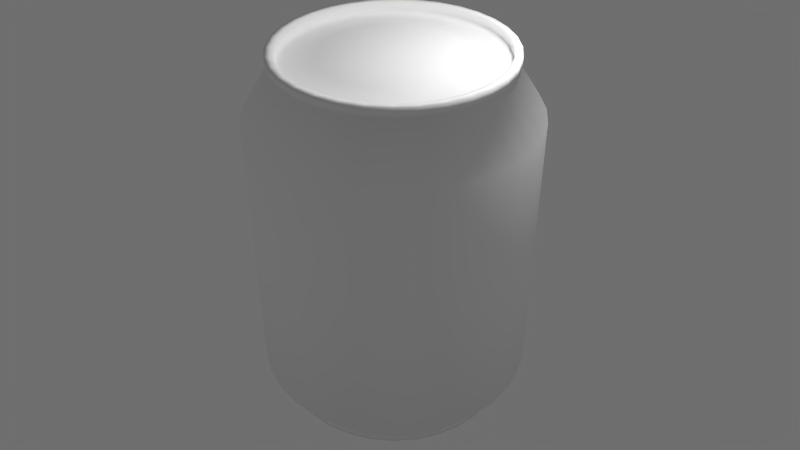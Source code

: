 # Source: coca-cola.blend  (saved by Blender 2.70.0; exported with 4.5.12 LTS)
import bpy
from mathutils import Matrix  # noqa: F401  (used for matrix-valued properties, if any)

bpy.ops.wm.read_factory_settings(use_empty=True)
scene = bpy.context.scene
scene.name = 'Scene'

# ---- collections
col_collection_1 = bpy.data.collections.new('Collection 1'); scene.collection.children.link(col_collection_1)

# ---- materials (node trees are filled in below, after node groups)
mat_coca_cola = bpy.data.materials.new('coca-cola')
mat_coca_cola.alpha_threshold = 0.0
mat_coca_cola.use_transparent_shadow = False
mat_coca_cola.roughness = 0.5
mat_coca_cola.specular_intensity = 0.0
mat_coca_cola.line_color = (0.0, 0.0, 0.0, 1.0)

# ---- material node trees

# ---- world
world_world = bpy.data.worlds.new('World'); scene.world = world_world
world_world.color = (0.1574, 0.1574, 0.1574)
world_world.use_sun_shadow = False
world_world.sun_shadow_jitter_overblur = 0.0
world_world.cycles.sampling_method = 'MANUAL'
world_world.cycles.sample_map_resolution = 256

# ---- cameras
cam_camera = bpy.data.cameras.new('Camera')
cam_camera.clip_end = 100.0
cam_camera.lens = 35.0
cam_camera.sensor_width = 32.0
cam_camera.sensor_height = 18.0
cam_camera.ortho_scale = 7.314
cam_camera.dof.focus_distance = 0.0
cam_camera.dof.aperture_fstop = 128.0

# ---- lights
light_lamp = bpy.data.lights.new('Lamp', 'POINT')
light_lamp.transmission_factor = 0.0
light_lamp.cutoff_distance = 30.0
light_lamp.energy = 100.0
light_lamp.shadow_buffer_clip_start = 1.001
light_lamp.shadow_soft_size = 0.1
light_lamp.shadow_maximum_resolution = 0.006
light_lamp.use_absolute_resolution = True
light_lamp.cycles.use_multiple_importance_sampling = False
light_lamp_001 = bpy.data.lights.new('Lamp.001', 'POINT')
light_lamp_001.transmission_factor = 0.0
light_lamp_001.cutoff_distance = 30.0
light_lamp_001.energy = 100.0
light_lamp_001.shadow_buffer_clip_start = 1.001
light_lamp_001.shadow_soft_size = 0.1
light_lamp_001.shadow_maximum_resolution = 0.006
light_lamp_001.use_absolute_resolution = True
light_lamp_001.cycles.use_multiple_importance_sampling = False
light_lamp_002 = bpy.data.lights.new('Lamp.002', 'POINT')
light_lamp_002.transmission_factor = 0.0
light_lamp_002.cutoff_distance = 30.0
light_lamp_002.energy = 100.0
light_lamp_002.shadow_buffer_clip_start = 1.001
light_lamp_002.shadow_soft_size = 0.1
light_lamp_002.shadow_maximum_resolution = 0.006
light_lamp_002.use_absolute_resolution = True
light_lamp_002.cycles.use_multiple_importance_sampling = False
light_lamp_003 = bpy.data.lights.new('Lamp.003', 'POINT')
light_lamp_003.transmission_factor = 0.0
light_lamp_003.cutoff_distance = 30.0
light_lamp_003.energy = 100.0
light_lamp_003.shadow_buffer_clip_start = 1.001
light_lamp_003.shadow_soft_size = 0.1
light_lamp_003.shadow_maximum_resolution = 0.006
light_lamp_003.use_absolute_resolution = True
light_lamp_003.cycles.use_multiple_importance_sampling = False
light_lamp_004 = bpy.data.lights.new('Lamp.004', 'POINT')
light_lamp_004.transmission_factor = 0.0
light_lamp_004.cutoff_distance = 30.0
light_lamp_004.energy = 100.0
light_lamp_004.shadow_buffer_clip_start = 1.001
light_lamp_004.shadow_soft_size = 0.1
light_lamp_004.shadow_maximum_resolution = 0.006
light_lamp_004.use_absolute_resolution = True
light_lamp_004.cycles.use_multiple_importance_sampling = False

# ---- meshes
me_coca_cola = bpy.data.meshes.new('coca-cola')
me_coca_cola.from_pydata([(0.0, 1.0, -1.0), (0.0, 1.0, 1.0), (0.1951, 0.9808, -1.0), (0.1951, 0.9808, 1.0), (0.3827, 0.9239, -1.0), (0.3827, 0.9239, 1.0), (0.5556, 0.8315, -1.0), (0.5556, 0.8315, 1.0), (0.7071, 0.7071, -1.0), (0.7071, 0.7071, 1.0), (0.8315, 0.5556, -1.0), (0.8315, 0.5556, 1.0), (0.9239, 0.3827, -1.0), (0.9239, 0.3827, 1.0), (0.9808, 0.1951, -1.0), (0.9808, 0.1951, 1.0), (1.0, 7.55e-08, -1.0), (1.0, 7.55e-08, 1.0), (0.9808, -0.1951, -1.0), (0.9808, -0.1951, 1.0), (0.9239, -0.3827, -1.0), (0.9239, -0.3827, 1.0), (0.8315, -0.5556, -1.0), (0.8315, -0.5556, 1.0), (0.7071, -0.7071, -1.0), (0.7071, -0.7071, 1.0), (0.5556, -0.8315, -1.0), (0.5556, -0.8315, 1.0), (0.3827, -0.9239, -1.0), (0.3827, -0.9239, 1.0), (0.1951, -0.9808, -1.0), (0.1951, -0.9808, 1.0), (-3.258e-07, -1.0, -1.0), (-3.258e-07, -1.0, 1.0), (-0.1951, -0.9808, -1.0), (-0.1951, -0.9808, 1.0), (-0.3827, -0.9239, -1.0), (-0.3827, -0.9239, 1.0), (-0.5556, -0.8315, -1.0), (-0.5556, -0.8315, 1.0), (-0.7071, -0.7071, -1.0), (-0.7071, -0.7071, 1.0), (-0.8315, -0.5556, -1.0), (-0.8315, -0.5556, 1.0), (-0.9239, -0.3827, -1.0), (-0.9239, -0.3827, 1.0), (-0.9808, -0.1951, -1.0), (-0.9808, -0.1951, 1.0), (-1.0, 9.656e-07, -1.0), (-1.0, 9.656e-07, 1.0), (-0.9808, 0.1951, -1.0), (-0.9808, 0.1951, 1.0), (-0.9239, 0.3827, -1.0), (-0.9239, 0.3827, 1.0), (-0.8315, 0.5556, -1.0), (-0.8315, 0.5556, 1.0), (-0.7071, 0.7071, -1.0), (-0.7071, 0.7071, 1.0), (-0.5556, 0.8315, -1.0), (-0.5556, 0.8315, 1.0), (-0.3827, 0.9239, -1.0), (-0.3827, 0.9239, 1.0), (-0.1951, 0.9808, -1.0), (-0.1951, 0.9808, 1.0), (2.38e-08, 0.7775, 1.348), (0.1517, 0.7625, 1.348), (0.2975, 0.7183, 1.348), (0.4319, 0.6465, 1.348), (0.5498, 0.5498, 1.348), (0.6465, 0.4319, 1.348), (0.7183, 0.2975, 1.348), (0.7625, 0.1517, 1.348), (0.7775, 1.203e-07, 1.348), (0.7625, -0.1517, 1.348), (0.7183, -0.2975, 1.348), (0.6465, -0.4319, 1.348), (0.5498, -0.5498, 1.348), (0.4319, -0.6465, 1.348), (0.2975, -0.7183, 1.348), (0.1517, -0.7625, 1.348), (-2.295e-07, -0.7775, 1.348), (-0.1517, -0.7625, 1.348), (-0.2975, -0.7183, 1.348), (-0.4319, -0.6465, 1.348), (-0.5498, -0.5498, 1.348), (-0.6465, -0.4319, 1.348), (-0.7183, -0.2975, 1.348), (-0.7625, -0.1517, 1.348), (-0.7775, 8.123e-07, 1.348), (-0.7625, 0.1517, 1.348), (-0.7183, 0.2975, 1.348), (-0.6465, 0.4319, 1.348), (-0.5498, 0.5498, 1.348), (-0.4319, 0.6465, 1.348), (-0.2975, 0.7183, 1.348), (-0.1517, 0.7625, 1.348), (2.674e-08, 0.7252, 1.348), (0.1415, 0.7113, 1.348), (0.2775, 0.67, 1.348), (0.4029, 0.603, 1.348), (0.5128, 0.5128, 1.348), (0.603, 0.4029, 1.348), (0.67, 0.2775, 1.348), (0.7113, 0.1415, 1.348), (0.7252, 1.333e-07, 1.348), (0.7113, -0.1415, 1.348), (0.67, -0.2775, 1.348), (0.603, -0.4029, 1.348), (0.5128, -0.5128, 1.348), (0.4029, -0.603, 1.348), (0.2775, -0.67, 1.348), (0.1415, -0.7113, 1.348), (-2.096e-07, -0.7252, 1.348), (-0.1415, -0.7113, 1.348), (-0.2775, -0.67, 1.348), (-0.4029, -0.603, 1.348), (-0.5128, -0.5128, 1.348), (-0.603, -0.4029, 1.348), (-0.67, -0.2775, 1.348), (-0.7113, -0.1415, 1.348), (-0.7252, 7.788e-07, 1.348), (-0.7113, 0.1415, 1.348), (-0.67, 0.2775, 1.348), (-0.603, 0.4029, 1.348), (-0.5128, 0.5128, 1.348), (-0.4029, 0.603, 1.348), (-0.2775, 0.67, 1.348), (-0.1415, 0.7113, 1.348), (2.095e-08, 0.81, 1.381), (0.158, 0.7944, 1.381), (0.31, 0.7483, 1.381), (0.45, 0.6735, 1.381), (0.5727, 0.5727, 1.381), (0.6735, 0.45, 1.381), (0.7483, 0.31, 1.381), (0.7944, 0.158, 1.381), (0.81, 1.11e-07, 1.381), (0.7944, -0.158, 1.381), (0.7483, -0.31, 1.381), (0.6735, -0.45, 1.381), (0.5727, -0.5727, 1.381), (0.45, -0.6735, 1.381), (0.31, -0.7483, 1.381), (0.158, -0.7944, 1.381), (-2.43e-07, -0.81, 1.381), (-0.158, -0.7944, 1.381), (-0.31, -0.7483, 1.381), (-0.45, -0.6735, 1.381), (-0.5727, -0.5727, 1.381), (-0.6735, -0.45, 1.381), (-0.7483, -0.31, 1.381), (-0.7944, -0.158, 1.381), (-0.81, 8.32e-07, 1.381), (-0.7944, 0.158, 1.381), (-0.7483, 0.31, 1.381), (-0.6735, 0.45, 1.381), (-0.5727, 0.5727, 1.381), (-0.45, 0.6735, 1.381), (-0.31, 0.7483, 1.381), (-0.158, 0.7944, 1.381), (2.402e-08, 0.7555, 1.381), (0.1474, 0.741, 1.381), (0.2891, 0.698, 1.381), (0.4197, 0.6282, 1.381), (0.5342, 0.5342, 1.381), (0.6282, 0.4197, 1.381), (0.698, 0.2891, 1.381), (0.741, 0.1474, 1.381), (0.7555, 1.246e-07, 1.381), (0.741, -0.1474, 1.381), (0.698, -0.2891, 1.381), (0.6282, -0.4197, 1.381), (0.5342, -0.5342, 1.381), (0.4197, -0.6282, 1.381), (0.2891, -0.698, 1.381), (0.1474, -0.741, 1.381), (-2.222e-07, -0.7555, 1.381), (-0.1474, -0.741, 1.381), (-0.2891, -0.698, 1.381), (-0.4197, -0.6282, 1.381), (-0.5342, -0.5342, 1.381), (-0.6282, -0.4197, 1.381), (-0.698, -0.2891, 1.381), (-0.741, -0.1474, 1.381), (-0.7555, 7.97e-07, 1.381), (-0.741, 0.1474, 1.381), (-0.698, 0.2891, 1.381), (-0.6282, 0.4197, 1.381), (-0.5342, 0.5342, 1.381), (-0.4197, 0.6282, 1.381), (-0.2891, 0.698, 1.381), (-0.1474, 0.741, 1.381), (2.095e-08, 0.81, 1.435), (0.158, 0.7944, 1.435), (0.31, 0.7483, 1.435), (0.45, 0.6735, 1.435), (0.5727, 0.5727, 1.435), (0.6735, 0.45, 1.435), (0.7483, 0.31, 1.435), (0.7944, 0.158, 1.435), (0.81, 1.11e-07, 1.435), (0.7944, -0.158, 1.435), (0.7483, -0.31, 1.435), (0.6735, -0.45, 1.435), (0.5727, -0.5727, 1.435), (0.45, -0.6735, 1.435), (0.31, -0.7483, 1.435), (0.158, -0.7944, 1.435), (-2.43e-07, -0.81, 1.435), (-0.158, -0.7944, 1.435), (-0.31, -0.7483, 1.435), (-0.45, -0.6735, 1.435), (-0.5727, -0.5727, 1.435), (-0.6735, -0.45, 1.435), (-0.7483, -0.31, 1.435), (-0.7944, -0.158, 1.435), (-0.81, 8.32e-07, 1.435), (-0.7944, 0.158, 1.435), (-0.7483, 0.31, 1.435), (-0.6735, 0.45, 1.435), (-0.5727, 0.5727, 1.435), (-0.45, 0.6735, 1.435), (-0.31, 0.7483, 1.435), (-0.158, 0.7944, 1.435), (2.402e-08, 0.7555, 1.435), (0.1474, 0.741, 1.435), (0.2891, 0.698, 1.435), (0.4197, 0.6282, 1.435), (0.5342, 0.5342, 1.435), (0.6282, 0.4197, 1.435), (0.698, 0.2891, 1.435), (0.741, 0.1474, 1.435), (0.7555, 1.246e-07, 1.435), (0.741, -0.1474, 1.435), (0.698, -0.2891, 1.435), (0.6282, -0.4197, 1.435), (0.5342, -0.5342, 1.435), (0.4197, -0.6282, 1.435), (0.2891, -0.698, 1.435), (0.1474, -0.741, 1.435), (-2.222e-07, -0.7555, 1.435), (-0.1474, -0.741, 1.435), (-0.2891, -0.698, 1.435), (-0.4197, -0.6282, 1.435), (-0.5342, -0.5342, 1.435), (-0.6282, -0.4197, 1.435), (-0.698, -0.2891, 1.435), (-0.741, -0.1474, 1.435), (-0.7555, 7.97e-07, 1.435), (-0.741, 0.1474, 1.435), (-0.698, 0.2891, 1.435), (-0.6282, 0.4197, 1.435), (-0.5342, 0.5342, 1.435), (-0.4197, 0.6282, 1.435), (-0.2891, 0.698, 1.435), (-0.1474, 0.741, 1.435), (4.548e-08, 0.8432, -1.167), (0.1645, 0.827, -1.167), (0.3227, 0.779, -1.167), (0.4684, 0.7011, -1.167), (0.5962, 0.5962, -1.167), (0.7011, 0.4684, -1.167), (0.779, 0.3227, -1.167), (0.827, 0.1645, -1.167), (0.8432, 1.072e-07, -1.167), (0.827, -0.1645, -1.167), (0.779, -0.3227, -1.167), (0.7011, -0.4684, -1.167), (0.5962, -0.5962, -1.167), (0.4684, -0.7011, -1.167), (0.3227, -0.779, -1.167), (0.1645, -0.827, -1.167), (-2.293e-07, -0.8432, -1.167), (-0.1645, -0.827, -1.167), (-0.3227, -0.779, -1.167), (-0.4684, -0.7011, -1.167), (-0.5962, -0.5962, -1.167), (-0.7011, -0.4684, -1.167), (-0.779, -0.3227, -1.167), (-0.827, -0.1645, -1.167), (-0.8432, 8.577e-07, -1.167), (-0.827, 0.1645, -1.167), (-0.779, 0.3227, -1.167), (-0.7011, 0.4684, -1.167), (-0.5962, 0.5962, -1.167), (-0.4684, 0.7011, -1.167), (-0.3227, 0.779, -1.167), (-0.1645, 0.827, -1.167), (4.778e-08, 0.7907, -1.167), (0.1543, 0.7755, -1.167), (0.3026, 0.7305, -1.167), (0.4393, 0.6574, -1.167), (0.5591, 0.5591, -1.167), (0.6574, 0.4393, -1.167), (0.7305, 0.3026, -1.167), (0.7755, 0.1543, -1.167), (0.7907, 1.187e-07, -1.167), (0.7755, -0.1543, -1.167), (0.7305, -0.3026, -1.167), (0.6574, -0.4393, -1.167), (0.5591, -0.5591, -1.167), (0.4393, -0.6574, -1.167), (0.3026, -0.7305, -1.167), (0.1543, -0.7755, -1.167), (-2.099e-07, -0.7907, -1.167), (-0.1543, -0.7755, -1.167), (-0.3026, -0.7305, -1.167), (-0.4393, -0.6574, -1.167), (-0.5591, -0.5591, -1.167), (-0.6574, -0.4393, -1.167), (-0.7305, -0.3026, -1.167), (-0.7755, -0.1543, -1.167), (-0.7907, 8.224e-07, -1.167), (-0.7755, 0.1543, -1.167), (-0.7305, 0.3026, -1.167), (-0.6574, 0.4393, -1.167), (-0.5591, 0.5591, -1.167), (-0.4393, 0.6574, -1.167), (-0.3026, 0.7305, -1.167), (-0.1543, 0.7755, -1.167), (4.44e-08, 0.8589, -1.199), (0.1676, 0.8424, -1.199), (0.3287, 0.7935, -1.199), (0.4772, 0.7141, -1.199), (0.6073, 0.6073, -1.199), (0.7141, 0.4772, -1.199), (0.7935, 0.3287, -1.199), (0.8424, 0.1676, -1.199), (0.8589, 1.038e-07, -1.199), (0.8424, -0.1676, -1.199), (0.7935, -0.3287, -1.199), (0.7141, -0.4772, -1.199), (0.6073, -0.6073, -1.199), (0.4772, -0.7141, -1.199), (0.3287, -0.7935, -1.199), (0.1676, -0.8424, -1.199), (-2.355e-07, -0.8589, -1.199), (-0.1676, -0.8424, -1.199), (-0.3287, -0.7935, -1.199), (-0.4772, -0.7141, -1.199), (-0.6073, -0.6073, -1.199), (-0.7141, -0.4772, -1.199), (-0.7935, -0.3287, -1.199), (-0.8424, -0.1676, -1.199), (-0.8589, 8.683e-07, -1.199), (-0.8424, 0.1676, -1.199), (-0.7935, 0.3287, -1.199), (-0.7141, 0.4772, -1.199), (-0.6073, 0.6073, -1.199), (-0.4772, 0.7141, -1.199), (-0.3287, 0.7935, -1.199), (-0.1676, 0.8424, -1.199), (4.675e-08, 0.8054, -1.199), (0.1571, 0.7899, -1.199), (0.3082, 0.7441, -1.199), (0.4475, 0.6697, -1.199), (0.5695, 0.5695, -1.199), (0.6697, 0.4475, -1.199), (0.7441, 0.3082, -1.199), (0.7899, 0.1571, -1.199), (0.8054, 1.155e-07, -1.199), (0.7899, -0.1571, -1.199), (0.7441, -0.3082, -1.199), (0.6697, -0.4475, -1.199), (0.5695, -0.5695, -1.199), (0.4475, -0.6697, -1.199), (0.3082, -0.7441, -1.199), (0.1571, -0.7899, -1.199), (-2.157e-07, -0.8054, -1.199), (-0.1571, -0.7899, -1.199), (-0.3082, -0.7441, -1.199), (-0.4475, -0.6697, -1.199), (-0.5695, -0.5695, -1.199), (-0.6697, -0.4475, -1.199), (-0.7441, -0.3082, -1.199), (-0.7899, -0.1571, -1.199), (-0.8054, 8.324e-07, -1.199), (-0.7899, 0.1571, -1.199), (-0.7441, 0.3082, -1.199), (-0.6697, 0.4475, -1.199), (-0.5695, 0.5695, -1.199), (-0.4475, 0.6697, -1.199), (-0.3082, 0.7441, -1.199), (-0.1571, 0.7899, -1.199), (4.44e-08, 0.8589, -1.233), (0.1676, 0.8424, -1.233), (0.3287, 0.7935, -1.233), (0.4772, 0.7141, -1.233), (0.6073, 0.6073, -1.233), (0.7141, 0.4772, -1.233), (0.7935, 0.3287, -1.233), (0.8424, 0.1676, -1.233), (0.8589, 1.038e-07, -1.233), (0.8424, -0.1676, -1.233), (0.7935, -0.3287, -1.233), (0.7141, -0.4772, -1.233), (0.6073, -0.6073, -1.233), (0.4772, -0.7141, -1.233), (0.3287, -0.7935, -1.233), (0.1676, -0.8424, -1.233), (-2.355e-07, -0.8589, -1.233), (-0.1676, -0.8424, -1.233), (-0.3287, -0.7935, -1.233), (-0.4772, -0.7141, -1.233), (-0.6073, -0.6073, -1.233), (-0.7141, -0.4772, -1.233), (-0.7935, -0.3287, -1.233), (-0.8424, -0.1676, -1.233), (-0.8589, 8.683e-07, -1.233), (-0.8424, 0.1676, -1.233), (-0.7935, 0.3287, -1.233), (-0.7141, 0.4772, -1.233), (-0.6073, 0.6073, -1.233), (-0.4772, 0.7141, -1.233), (-0.3287, 0.7935, -1.233), (-0.1676, 0.8424, -1.233), (4.675e-08, 0.8054, -1.233), (0.1571, 0.7899, -1.233), (0.3082, 0.7441, -1.233), (0.4475, 0.6697, -1.233), (0.5695, 0.5695, -1.233), (0.6697, 0.4475, -1.233), (0.7441, 0.3082, -1.233), (0.7899, 0.1571, -1.233), (0.8054, 1.155e-07, -1.233), (0.7899, -0.1571, -1.233), (0.7441, -0.3082, -1.233), (0.6697, -0.4475, -1.233), (0.5695, -0.5695, -1.233), (0.4475, -0.6697, -1.233), (0.3082, -0.7441, -1.233), (0.1571, -0.7899, -1.233), (-2.157e-07, -0.8054, -1.233), (-0.1571, -0.7899, -1.233), (-0.3082, -0.7441, -1.233), (-0.4475, -0.6697, -1.233), (-0.5695, -0.5695, -1.233), (-0.6697, -0.4475, -1.233), (-0.7441, -0.3082, -1.233), (-0.7899, -0.1571, -1.233), (-0.8054, 8.324e-07, -1.233), (-0.7899, 0.1571, -1.233), (-0.7441, 0.3082, -1.233), (-0.6697, 0.4475, -1.233), (-0.5695, 0.5695, -1.233), (-0.4475, 0.6697, -1.233), (-0.3082, 0.7441, -1.233), (-0.1571, 0.7899, -1.233), (6.739e-08, 0.5717, -1.018), (0.1115, 0.5607, -1.018), (0.2188, 0.5281, -1.018), (0.3176, 0.4753, -1.018), (0.4042, 0.4042, -1.018), (0.4753, 0.3176, -1.018), (0.5281, 0.2188, -1.018), (0.5607, 0.1115, -1.018), (0.5717, 1.683e-07, -1.018), (0.5607, -0.1115, -1.018), (0.5281, -0.2188, -1.018), (0.4753, -0.3176, -1.018), (0.4042, -0.4042, -1.018), (0.3176, -0.4753, -1.018), (0.2188, -0.5281, -1.018), (0.1115, -0.5607, -1.018), (-1.189e-07, -0.5717, -1.018), (-0.1115, -0.5607, -1.018), (-0.2188, -0.5281, -1.018), (-0.3176, -0.4753, -1.018), (-0.4042, -0.4042, -1.018), (-0.4753, -0.3176, -1.018), (-0.5281, -0.2188, -1.018), (-0.5607, -0.1115, -1.018), (-0.5717, 6.771e-07, -1.018), (-0.5607, 0.1115, -1.018), (-0.5281, 0.2188, -1.018), (-0.4753, 0.3176, -1.018), (-0.4042, 0.4042, -1.018), (-0.3176, 0.4753, -1.018), (-0.2188, 0.5281, -1.018), (-0.1115, 0.5607, -1.018), (5.509e-08, 0.4923, 1.379), (0.09605, 0.4829, 1.379), (0.1884, 0.4548, 1.379), (0.2735, 0.4093, 1.379), (0.3481, 0.3481, 1.379), (0.4093, 0.2735, 1.379), (0.4548, 0.1884, 1.379), (0.4829, 0.09605, 1.379), (0.4923, 1.826e-07, 1.379), (0.4829, -0.09605, 1.379), (0.4548, -0.1884, 1.379), (0.4093, -0.2735, 1.379), (0.3481, -0.3481, 1.379), (0.2735, -0.4093, 1.379), (0.1884, -0.4548, 1.379), (0.09605, -0.4829, 1.379), (-1.053e-07, -0.4923, 1.379), (-0.09605, -0.4829, 1.379), (-0.1884, -0.4548, 1.379), (-0.2735, -0.4093, 1.379), (-0.3481, -0.3481, 1.379), (-0.4093, -0.2735, 1.379), (-0.4548, -0.1884, 1.379), (-0.4829, -0.09605, 1.379), (-0.4923, 6.208e-07, 1.379), (-0.4829, 0.09605, 1.379), (-0.4548, 0.1884, 1.379), (-0.4093, 0.2735, 1.379), (-0.3481, 0.3481, 1.379), (-0.2735, 0.4093, 1.379), (-0.1884, 0.4548, 1.379), (-0.09605, 0.4829, 1.379)], [], [(0, 1, 3, 2), (2, 3, 5, 4), (4, 5, 7, 6), (6, 7, 9, 8), (8, 9, 11, 10), (10, 11, 13, 12), (12, 13, 15, 14), (14, 15, 17, 16), (16, 17, 19, 18), (18, 19, 21, 20), (20, 21, 23, 22), (22, 23, 25, 24), (24, 25, 27, 26), (26, 27, 29, 28), (28, 29, 31, 30), (30, 31, 33, 32), (32, 33, 35, 34), (34, 35, 37, 36), (36, 37, 39, 38), (38, 39, 41, 40), (40, 41, 43, 42), (42, 43, 45, 44), (44, 45, 47, 46), (46, 47, 49, 48), (48, 49, 51, 50), (50, 51, 53, 52), (52, 53, 55, 54), (54, 55, 57, 56), (56, 57, 59, 58), (58, 59, 61, 60), (61, 59, 93, 94), (62, 63, 1, 0), (60, 61, 63, 62), (58, 60, 286, 285), (96, 97, 161, 160), (53, 51, 89, 90), (45, 43, 85, 86), (37, 35, 81, 82), (5, 3, 65, 66), (3, 1, 64, 65), (29, 27, 77, 78), (13, 11, 69, 70), (21, 19, 73, 74), (59, 57, 92, 93), (51, 49, 88, 89), (43, 41, 84, 85), (35, 33, 80, 81), (19, 17, 72, 73), (27, 25, 76, 77), (11, 9, 68, 69), (1, 63, 95, 64), (57, 55, 91, 92), (49, 47, 87, 88), (41, 39, 83, 84), (25, 23, 75, 76), (9, 7, 67, 68), (33, 31, 79, 80), (17, 15, 71, 72), (63, 61, 94, 95), (55, 53, 90, 91), (47, 45, 86, 87), (39, 37, 82, 83), (15, 13, 70, 71), (23, 21, 74, 75), (7, 5, 66, 67), (31, 29, 78, 79), (125, 124, 508, 509), (119, 120, 184, 183), (67, 66, 130, 131), (113, 114, 178, 177), (84, 83, 147, 148), (114, 115, 179, 178), (78, 77, 141, 142), (108, 109, 173, 172), (79, 78, 142, 143), (125, 126, 190, 189), (64, 95, 159, 128), (73, 72, 136, 137), (103, 104, 168, 167), (90, 89, 153, 154), (126, 127, 191, 190), (97, 98, 162, 161), (120, 121, 185, 184), (91, 90, 154, 155), (68, 67, 131, 132), (98, 99, 163, 162), (85, 84, 148, 149), (115, 116, 180, 179), (109, 110, 174, 173), (80, 79, 143, 144), (74, 73, 137, 138), (110, 111, 175, 174), (104, 105, 169, 168), (127, 96, 160, 191), (75, 74, 138, 139), (121, 122, 186, 185), (69, 68, 132, 133), (92, 91, 155, 156), (189, 190, 254, 253), (151, 150, 214, 215), (167, 168, 232, 231), (145, 144, 208, 209), (190, 191, 255, 254), (161, 162, 226, 225), (184, 185, 249, 248), (162, 163, 227, 226), (140, 139, 203, 204), (179, 180, 244, 243), (134, 133, 197, 198), (157, 156, 220, 221), (173, 174, 238, 237), (135, 134, 198, 199), (174, 175, 239, 238), (129, 128, 192, 193), (152, 151, 215, 216), (146, 145, 209, 210), (168, 169, 233, 232), (191, 160, 224, 255), (185, 186, 250, 249), (147, 146, 210, 211), (141, 140, 204, 205), (163, 164, 228, 227), (186, 187, 251, 250), (158, 157, 221, 222), (180, 181, 245, 244), (136, 135, 199, 200), (159, 158, 222, 223), (153, 152, 216, 217), (175, 176, 240, 239), (130, 129, 193, 194), (66, 65, 129, 130), (89, 88, 152, 153), (102, 103, 167, 166), (95, 94, 158, 159), (72, 71, 135, 136), (124, 125, 189, 188), (101, 102, 166, 165), (94, 93, 157, 158), (107, 108, 172, 171), (77, 76, 140, 141), (83, 82, 146, 147), (112, 113, 177, 176), (118, 119, 183, 182), (82, 81, 145, 146), (88, 87, 151, 152), (65, 64, 128, 129), (117, 118, 182, 181), (71, 70, 134, 135), (123, 124, 188, 187), (100, 101, 165, 164), (93, 92, 156, 157), (106, 107, 171, 170), (70, 69, 133, 134), (76, 75, 139, 140), (105, 106, 170, 169), (111, 112, 176, 175), (81, 80, 144, 145), (87, 86, 150, 151), (116, 117, 181, 180), (122, 123, 187, 186), (86, 85, 149, 150), (99, 100, 164, 163), (222, 221, 253, 254), (218, 217, 249, 250), (214, 213, 245, 246), (210, 209, 241, 242), (202, 201, 233, 234), (198, 197, 229, 230), (194, 193, 225, 226), (206, 205, 237, 238), (223, 222, 254, 255), (219, 218, 250, 251), (215, 214, 246, 247), (211, 210, 242, 243), (207, 206, 238, 239), (203, 202, 234, 235), (199, 198, 230, 231), (195, 194, 226, 227), (192, 223, 255, 224), (220, 219, 251, 252), (216, 215, 247, 248), (212, 211, 243, 244), (208, 207, 239, 240), (204, 203, 235, 236), (200, 199, 231, 232), (196, 195, 227, 228), (221, 220, 252, 253), (217, 216, 248, 249), (213, 212, 244, 245), (209, 208, 240, 241), (197, 196, 228, 229), (193, 192, 224, 225), (205, 204, 236, 237), (201, 200, 232, 233), (150, 149, 213, 214), (172, 173, 237, 236), (133, 132, 196, 197), (178, 179, 243, 242), (156, 155, 219, 220), (139, 138, 202, 203), (177, 178, 242, 241), (183, 184, 248, 247), (138, 137, 201, 202), (160, 161, 225, 224), (166, 167, 231, 230), (144, 143, 207, 208), (188, 189, 253, 252), (165, 166, 230, 229), (171, 172, 236, 235), (149, 148, 212, 213), (155, 154, 218, 219), (132, 131, 195, 196), (176, 177, 241, 240), (154, 153, 217, 218), (182, 183, 247, 246), (128, 159, 223, 192), (137, 136, 200, 201), (143, 142, 206, 207), (181, 182, 246, 245), (187, 188, 252, 251), (164, 165, 229, 228), (142, 141, 205, 206), (148, 147, 211, 212), (170, 171, 235, 234), (131, 130, 194, 195), (169, 170, 234, 233), (282, 283, 347, 346), (50, 52, 282, 281), (42, 44, 278, 277), (34, 36, 274, 273), (10, 12, 262, 261), (18, 20, 266, 265), (2, 4, 258, 257), (0, 2, 257, 256), (26, 28, 270, 269), (56, 58, 285, 284), (48, 50, 281, 280), (40, 42, 277, 276), (32, 34, 273, 272), (24, 26, 269, 268), (8, 10, 261, 260), (16, 18, 265, 264), (62, 0, 256, 287), (54, 56, 284, 283), (46, 48, 280, 279), (38, 40, 276, 275), (30, 32, 272, 271), (14, 16, 264, 263), (22, 24, 268, 267), (6, 8, 260, 259), (60, 62, 287, 286), (52, 54, 283, 282), (44, 46, 279, 278), (36, 38, 275, 274), (20, 22, 267, 266), (4, 6, 259, 258), (28, 30, 271, 270), (12, 14, 263, 262), (316, 317, 477, 476), (259, 260, 324, 323), (291, 290, 354, 355), (314, 313, 377, 378), (260, 261, 325, 324), (308, 307, 371, 372), (277, 278, 342, 341), (271, 272, 336, 335), (309, 308, 372, 373), (303, 302, 366, 367), (272, 273, 337, 336), (288, 319, 383, 352), (266, 267, 331, 330), (298, 297, 361, 362), (283, 284, 348, 347), (292, 291, 355, 356), (315, 314, 378, 379), (284, 285, 349, 348), (261, 262, 326, 325), (293, 292, 356, 357), (278, 279, 343, 342), (310, 309, 373, 374), (304, 303, 367, 368), (256, 257, 321, 320), (273, 274, 338, 337), (267, 268, 332, 331), (305, 304, 368, 369), (299, 298, 362, 363), (268, 269, 333, 332), (316, 315, 379, 380), (262, 263, 327, 326), (285, 286, 350, 349), (343, 344, 408, 407), (352, 383, 447, 416), (344, 345, 409, 408), (321, 322, 386, 385), (362, 361, 425, 426), (338, 339, 403, 402), (356, 355, 419, 420), (379, 378, 442, 443), (357, 356, 420, 421), (333, 334, 398, 397), (327, 328, 392, 391), (350, 351, 415, 414), (374, 373, 437, 438), (368, 367, 431, 432), (328, 329, 393, 392), (369, 368, 432, 433), (322, 323, 387, 386), (345, 346, 410, 409), (339, 340, 404, 403), (363, 362, 426, 427), (380, 379, 443, 444), (340, 341, 405, 404), (334, 335, 399, 398), (358, 357, 421, 422), (381, 380, 444, 445), (351, 320, 384, 415), (375, 374, 438, 439), (353, 352, 416, 417), (329, 330, 394, 393), (370, 369, 433, 434), (323, 324, 388, 387), (346, 347, 411, 410), (297, 296, 360, 361), (265, 266, 330, 329), (319, 318, 382, 383), (296, 295, 359, 360), (287, 256, 320, 351), (302, 301, 365, 366), (270, 271, 335, 334), (276, 277, 341, 340), (307, 306, 370, 371), (313, 312, 376, 377), (275, 276, 340, 339), (290, 289, 353, 354), (281, 282, 346, 345), (258, 259, 323, 322), (312, 311, 375, 376), (264, 265, 329, 328), (318, 317, 381, 382), (295, 294, 358, 359), (286, 287, 351, 350), (301, 300, 364, 365), (263, 264, 328, 327), (269, 270, 334, 333), (300, 299, 363, 364), (306, 305, 369, 370), (274, 275, 339, 338), (289, 288, 352, 353), (257, 258, 322, 321), (280, 281, 345, 344), (311, 310, 374, 375), (317, 316, 380, 381), (294, 293, 357, 358), (279, 280, 344, 343), (414, 415, 447, 446), (410, 411, 443, 442), (406, 407, 439, 438), (402, 403, 435, 434), (398, 399, 431, 430), (394, 395, 427, 426), (390, 391, 423, 422), (386, 387, 419, 418), (415, 384, 416, 447), (411, 412, 444, 443), (407, 408, 440, 439), (403, 404, 436, 435), (399, 400, 432, 431), (395, 396, 428, 427), (391, 392, 424, 423), (387, 388, 420, 419), (412, 413, 445, 444), (408, 409, 441, 440), (404, 405, 437, 436), (400, 401, 433, 432), (388, 389, 421, 420), (384, 385, 417, 416), (396, 397, 429, 428), (392, 393, 425, 424), (413, 414, 446, 445), (409, 410, 442, 441), (405, 406, 438, 437), (401, 402, 434, 433), (393, 394, 426, 425), (389, 390, 422, 421), (385, 386, 418, 417), (397, 398, 430, 429), (367, 366, 430, 431), (373, 372, 436, 437), (326, 327, 391, 390), (349, 350, 414, 413), (332, 333, 397, 396), (372, 371, 435, 436), (378, 377, 441, 442), (331, 332, 396, 395), (355, 354, 418, 419), (361, 360, 424, 425), (337, 338, 402, 401), (320, 321, 385, 384), (383, 382, 446, 447), (360, 359, 423, 424), (366, 365, 429, 430), (342, 343, 407, 406), (348, 349, 413, 412), (325, 326, 390, 389), (371, 370, 434, 435), (347, 348, 412, 411), (377, 376, 440, 441), (354, 353, 417, 418), (330, 331, 395, 394), (336, 337, 401, 400), (376, 375, 439, 440), (382, 381, 445, 446), (359, 358, 422, 423), (335, 336, 400, 399), (341, 342, 406, 405), (365, 364, 428, 429), (324, 325, 389, 388), (364, 363, 427, 428), (448, 449, 450, 451, 452, 453, 454, 455, 456, 457, 458, 459, 460, 461, 462, 463, 464, 465, 466, 467, 468, 469, 470, 471, 472, 473, 474, 475, 476, 477, 478, 479), (312, 313, 473, 472), (308, 309, 469, 468), (304, 305, 465, 464), (300, 301, 461, 460), (296, 297, 457, 456), (292, 293, 453, 452), (288, 289, 449, 448), (317, 318, 478, 477), (313, 314, 474, 473), (309, 310, 470, 469), (305, 306, 466, 465), (301, 302, 462, 461), (297, 298, 458, 457), (293, 294, 454, 453), (289, 290, 450, 449), (318, 319, 479, 478), (314, 315, 475, 474), (310, 311, 471, 470), (306, 307, 467, 466), (290, 291, 451, 450), (302, 303, 463, 462), (298, 299, 459, 458), (294, 295, 455, 454), (319, 288, 448, 479), (315, 316, 476, 475), (311, 312, 472, 471), (307, 308, 468, 467), (295, 296, 456, 455), (291, 292, 452, 451), (303, 304, 464, 463), (299, 300, 460, 459), (481, 480, 511, 510, 509, 508, 507, 506, 505, 504, 503, 502, 501, 500, 499, 498, 497, 496, 495, 494, 493, 492, 491, 490, 489, 488, 487, 486, 485, 484, 483, 482), (121, 120, 504, 505), (117, 116, 500, 501), (113, 112, 496, 497), (109, 108, 492, 493), (105, 104, 488, 489), (101, 100, 484, 485), (97, 96, 480, 481), (126, 125, 509, 510), (122, 121, 505, 506), (118, 117, 501, 502), (114, 113, 497, 498), (98, 97, 481, 482), (110, 109, 493, 494), (106, 105, 489, 490), (102, 101, 485, 486), (127, 126, 510, 511), (123, 122, 506, 507), (119, 118, 502, 503), (115, 114, 498, 499), (103, 102, 486, 487), (99, 98, 482, 483), (111, 110, 494, 495), (107, 106, 490, 491), (96, 127, 511, 480), (124, 123, 507, 508), (120, 119, 503, 504), (116, 115, 499, 500), (108, 107, 491, 492), (104, 103, 487, 488), (100, 99, 483, 484), (112, 111, 495, 496)])
me_coca_cola.polygons.foreach_set('use_smooth', [True] * 482)
_uv = me_coca_cola.uv_layers.new(name='UVMap')
_uv.uv.foreach_set('vector', [0.07668, -0.003151, 0.07668, 0.4805, 0.03593, 0.4805, 0.03593, -0.003151, 0.03593, -0.003151, 0.03593, 0.4805, 0.001279, 0.4805, 0.001279, -0.003151, 0.7357, 0.5263, 0.7357, 0.9959, 0.6907, 0.9959, 0.6907, 0.5263, 0.6907, 0.5263, 0.6907, 0.9959, 0.6408, 0.9959, 0.6408, 0.5263, 0.6408, 0.5263, 0.6408, 0.9959, 0.5878, 0.9959, 0.5878, 0.5263, 0.5878, 0.5263, 0.5878, 0.9959, 0.5337, 0.9959, 0.5337, 0.5263, 0.5337, 0.5263, 0.5337, 0.9959, 0.4807, 0.9959, 0.4807, 0.5263, 0.4807, 0.5263, 0.4807, 0.9959, 0.4308, 0.9959, 0.4308, 0.5263, 0.4308, 0.5263, 0.4308, 0.9959, 0.3858, 0.9959, 0.3858, 0.5263, 0.3858, 0.5263, 0.3858, 0.9959, 0.3476, 0.9959, 0.3476, 0.5263, 0.3476, 0.5263, 0.3476, 0.9959, 0.3026, 0.9959, 0.3026, 0.5263, 0.3026, 0.5263, 0.3026, 0.9959, 0.2527, 0.9959, 0.2527, 0.5263, 0.2527, 0.5263, 0.2527, 0.9959, 0.1997, 0.9959, 0.1997, 0.5263, 0.1997, 0.5263, 0.1997, 0.9959, 0.1456, 0.9959, 0.1456, 0.5263, 0.1456, 0.5263, 0.1456, 0.9959, 0.0926, 0.9959, 0.0926, 0.5263, 0.0926, 0.5263, 0.0926, 0.9959, 0.04266, 0.9959, 0.04266, 0.5263, 0.04266, 0.5263, 0.04266, 0.9959, 0.002714, 0.9959, 0.002714, 0.5263, 0.7307, -0.002602, 0.7307, 0.4806, 0.6993, 0.4806, 0.6993, -0.002602, 0.6993, -0.002602, 0.6993, 0.4806, 0.6594, 0.4806, 0.6594, -0.002602, 0.6594, -0.002602, 0.6594, 0.4806, 0.6151, 0.4806, 0.6151, -0.002602, 0.6151, -0.002602, 0.6151, 0.4806, 0.568, 0.4806, 0.568, -0.002602, 0.568, -0.002602, 0.568, 0.4806, 0.52, 0.4806, 0.52, -0.002602, 0.52, -0.002602, 0.52, 0.4806, 0.473, 0.4806, 0.473, -0.002602, 0.473, -0.002602, 0.473, 0.4806, 0.4286, 0.4806, 0.4286, -0.002602, 0.4286, -0.002602, 0.4286, 0.4806, 0.3887, 0.4806, 0.3887, -0.002602, 0.3878, -0.003151, 0.3878, 0.4805, 0.3531, 0.4805, 0.3531, -0.003151, 0.3531, -0.003151, 0.3531, 0.4805, 0.3124, 0.4805, 0.3124, -0.003151, 0.3124, -0.003151, 0.3124, 0.4805, 0.2671, 0.4805, 0.2671, -0.003151, 0.2671, -0.003151, 0.2671, 0.4805, 0.219, 0.4805, 0.219, -0.003151, 0.219, -0.003151, 0.219, 0.4805, 0.17, 0.4805, 0.17, -0.003151, 0.8819, 0.8611, 0.8581, 0.8611, 0.8621, 0.8166, 0.8771, 0.8166, 0.122, -0.003151, 0.122, 0.4805, 0.07668, 0.4805, 0.07668, -0.003151, 0.17, -0.003151, 0.17, 0.4805, 0.122, 0.4805, 0.122, -0.003151, 0.1983, 0.5153, 0.2449, 0.5153, 0.2611, 0.489, 0.2218, 0.489, 0.4843, 0.4972, 0.5227, 0.4972, 0.5243, 0.506, 0.4843, 0.506, 0.7932, 0.8342, 0.7765, 0.8175, 0.8106, 0.7888, 0.8211, 0.7994, 0.7497, 0.7528, 0.7497, 0.7292, 0.7939, 0.7331, 0.7938, 0.748, 0.7766, 0.6647, 0.7934, 0.6481, 0.8217, 0.6823, 0.8111, 0.6927, 0.9636, 0.8175, 0.9468, 0.8343, 0.9182, 0.8, 0.9289, 0.7895, 0.9468, 0.8343, 0.927, 0.8474, 0.9057, 0.8082, 0.9182, 0.8, 0.8582, 0.6217, 0.8818, 0.6217, 0.8779, 0.6661, 0.8629, 0.6661, 0.9903, 0.7292, 0.9904, 0.7528, 0.9461, 0.7489, 0.9462, 0.7341, 0.9465, 0.6482, 0.9632, 0.6648, 0.9294, 0.6935, 0.9189, 0.683, 0.8581, 0.8611, 0.8349, 0.8564, 0.8474, 0.8136, 0.8621, 0.8166, 0.7765, 0.8175, 0.7633, 0.7978, 0.8023, 0.7764, 0.8106, 0.7888, 0.7497, 0.7292, 0.7543, 0.7061, 0.7969, 0.7186, 0.7939, 0.7331, 0.7934, 0.6481, 0.8132, 0.6351, 0.8342, 0.6743, 0.8217, 0.6823, 0.9632, 0.6648, 0.9765, 0.6843, 0.9377, 0.7058, 0.9294, 0.6935, 0.8818, 0.6217, 0.905, 0.6263, 0.8926, 0.6691, 0.8779, 0.6661, 0.9904, 0.7528, 0.9858, 0.776, 0.9431, 0.7635, 0.9461, 0.7489, 0.927, 0.8474, 0.9051, 0.8564, 0.8918, 0.8138, 0.9057, 0.8082, 0.8349, 0.8564, 0.8129, 0.8474, 0.8336, 0.8078, 0.8474, 0.8136, 0.7633, 0.7978, 0.7543, 0.7759, 0.7967, 0.7626, 0.8023, 0.7764, 0.7543, 0.7061, 0.7634, 0.6843, 0.8027, 0.705, 0.7969, 0.7186, 0.905, 0.6263, 0.9268, 0.6353, 0.9064, 0.6748, 0.8926, 0.6691, 0.9858, 0.776, 0.9767, 0.7979, 0.9373, 0.7772, 0.9431, 0.7635, 0.8132, 0.6351, 0.835, 0.6262, 0.8481, 0.6688, 0.8342, 0.6743, 0.9765, 0.6843, 0.9856, 0.706, 0.9434, 0.7195, 0.9377, 0.7058, 0.9051, 0.8564, 0.8819, 0.8611, 0.8771, 0.8166, 0.8918, 0.8138, 0.8129, 0.8474, 0.7932, 0.8342, 0.8211, 0.7994, 0.8336, 0.8078, 0.7543, 0.7759, 0.7497, 0.7528, 0.7938, 0.748, 0.7967, 0.7626, 0.7634, 0.6843, 0.7766, 0.6647, 0.8111, 0.6927, 0.8027, 0.705, 0.9856, 0.706, 0.9903, 0.7292, 0.9462, 0.7341, 0.9434, 0.7195, 0.9268, 0.6353, 0.9465, 0.6482, 0.9189, 0.683, 0.9064, 0.6748, 0.9767, 0.7979, 0.9636, 0.8175, 0.9289, 0.7895, 0.9373, 0.7772, 0.835, 0.6262, 0.8582, 0.6217, 0.8629, 0.6661, 0.8481, 0.6688, 0.8087, 0.2351, 0.7916, 0.2211, 0.8172, 0.1955, 0.8288, 0.205, 0.2913, 0.4972, 0.2875, 0.4972, 0.2793, 0.506, 0.2832, 0.506, 0.338, 0.4881, 0.3015, 0.4881, 0.3049, 0.4969, 0.3429, 0.4969, 0.4459, 0.4972, 0.409, 0.4972, 0.4059, 0.506, 0.4443, 0.506, 0.07162, 0.5101, 0.1036, 0.5101, 0.09869, 0.5189, 0.06539, 0.5189, 0.409, 0.4972, 0.375, 0.4972, 0.3704, 0.506, 0.4059, 0.506, 0.3015, 0.5101, 0.338, 0.5101, 0.3429, 0.5189, 0.3049, 0.5189, 0.6235, 0.4972, 0.5937, 0.4972, 0.5983, 0.506, 0.6293, 0.506, 0.262, 0.5101, 0.3015, 0.5101, 0.3049, 0.5189, 0.2637, 0.5189, 0.375, 0.4972, 0.409, 0.4972, 0.4059, 0.506, 0.3704, 0.506, 0.2208, 0.4881, 0.1796, 0.4881, 0.1779, 0.4969, 0.2208, 0.4969, 0.4277, 0.5101, 0.4318, 0.5101, 0.4406, 0.5189, 0.4364, 0.5189, 0.6774, 0.4972, 0.6812, 0.4972, 0.6894, 0.506, 0.6854, 0.506, 0.02589, 0.4881, 0.01388, 0.4881, 0.005235, 0.4969, 0.01774, 0.4969, 0.409, 0.4972, 0.4459, 0.4972, 0.4443, 0.506, 0.4059, 0.506, 0.5227, 0.4972, 0.5597, 0.4972, 0.5628, 0.506, 0.5243, 0.506, 0.2875, 0.4972, 0.2913, 0.4972, 0.2832, 0.506, 0.2793, 0.506, 0.04538, 0.4881, 0.02589, 0.4881, 0.01774, 0.4969, 0.03805, 0.4969, 0.37, 0.4881, 0.338, 0.4881, 0.3429, 0.4969, 0.3762, 0.4969, 0.5597, 0.4972, 0.5937, 0.4972, 0.5983, 0.506, 0.5628, 0.506, 0.04538, 0.5101, 0.07162, 0.5101, 0.06539, 0.5189, 0.03805, 0.5189, 0.375, 0.4972, 0.3451, 0.4972, 0.3393, 0.506, 0.3704, 0.506, 0.5937, 0.4972, 0.5597, 0.4972, 0.5628, 0.506, 0.5983, 0.506, 0.2208, 0.5101, 0.262, 0.5101, 0.2637, 0.5189, 0.2208, 0.5189, 0.4157, 0.5101, 0.4277, 0.5101, 0.4364, 0.5189, 0.4239, 0.5189, 0.5597, 0.4972, 0.5227, 0.4972, 0.5243, 0.506, 0.5628, 0.506, 0.6812, 0.4972, 0.6774, 0.4972, 0.6854, 0.506, 0.6894, 0.506, 0.4459, 0.4972, 0.4843, 0.4972, 0.4843, 0.506, 0.4443, 0.506, 0.3962, 0.5101, 0.4157, 0.5101, 0.4239, 0.5189, 0.4036, 0.5189, 0.2913, 0.4972, 0.3025, 0.4972, 0.2949, 0.506, 0.2832, 0.506, 0.3962, 0.4881, 0.37, 0.4881, 0.3762, 0.4969, 0.4036, 0.4969, 0.07162, 0.4881, 0.04538, 0.4881, 0.03805, 0.4969, 0.06539, 0.4969, 0.1641, 0.4911, 0.2253, 0.4911, 0.2253, 0.5165, 0.1641, 0.5165, 0.06864, 0.493, 0.08579, 0.493, 0.08579, 0.5131, 0.06864, 0.5131, 0.7084, 0.4911, 0.7152, 0.4911, 0.7152, 0.5165, 0.7084, 0.5165, 0.3054, 0.493, 0.3642, 0.493, 0.3642, 0.5131, 0.3054, 0.5131, 0.2253, 0.4911, 0.2918, 0.4911, 0.2918, 0.5165, 0.2253, 0.5165, 0.43, 0.4911, 0.4965, 0.4911, 0.4965, 0.5165, 0.43, 0.5165, 0.006622, 0.4911, 0.01343, 0.4911, 0.01343, 0.5165, 0.006622, 0.5165, 0.4965, 0.4911, 0.5577, 0.4911, 0.5577, 0.5165, 0.4965, 0.5165, 0.5773, 0.493, 0.6148, 0.493, 0.6148, 0.5131, 0.5773, 0.5131, 0.1641, 0.4911, 0.1104, 0.4911, 0.1104, 0.5165, 0.1641, 0.5165, 0.6427, 0.493, 0.6148, 0.493, 0.6148, 0.5131, 0.6427, 0.5131, 0.1968, 0.493, 0.1511, 0.493, 0.1511, 0.5131, 0.1968, 0.5131, 0.5577, 0.4911, 0.4965, 0.4911, 0.4965, 0.5165, 0.5577, 0.5165, 0.6598, 0.493, 0.6427, 0.493, 0.6427, 0.5131, 0.6598, 0.5131, 0.4965, 0.4911, 0.43, 0.4911, 0.43, 0.5165, 0.4965, 0.5165, 0.423, 0.493, 0.3642, 0.493, 0.3642, 0.5131, 0.423, 0.5131, 0.06285, 0.493, 0.06864, 0.493, 0.06864, 0.5131, 0.06285, 0.5131, 0.2489, 0.493, 0.3054, 0.493, 0.3054, 0.5131, 0.2489, 0.5131, 0.7152, 0.4911, 0.7084, 0.4911, 0.7084, 0.5165, 0.7152, 0.5165, 0.2918, 0.4911, 0.3609, 0.4911, 0.3609, 0.5165, 0.2918, 0.5165, 0.01343, 0.4911, 0.03359, 0.4911, 0.03359, 0.5165, 0.01343, 0.5165, 0.1968, 0.493, 0.2489, 0.493, 0.2489, 0.5131, 0.1968, 0.5131, 0.5317, 0.493, 0.5773, 0.493, 0.5773, 0.5131, 0.5317, 0.5131, 0.5577, 0.4911, 0.6114, 0.4911, 0.6114, 0.5165, 0.5577, 0.5165, 0.03359, 0.4911, 0.06633, 0.4911, 0.06633, 0.5165, 0.03359, 0.5165, 0.2489, 0.493, 0.1968, 0.493, 0.1968, 0.5131, 0.2489, 0.5131, 0.1104, 0.4911, 0.06633, 0.4911, 0.06633, 0.5165, 0.1104, 0.5165, 0.6656, 0.493, 0.6598, 0.493, 0.6598, 0.5131, 0.6656, 0.5131, 0.3054, 0.493, 0.2489, 0.493, 0.2489, 0.5131, 0.3054, 0.5131, 0.06864, 0.493, 0.06285, 0.493, 0.06285, 0.5131, 0.06864, 0.5131, 0.43, 0.4911, 0.3609, 0.4911, 0.3609, 0.5165, 0.43, 0.5165, 0.4796, 0.493, 0.423, 0.493, 0.423, 0.5131, 0.4796, 0.5131, 0.3015, 0.4881, 0.262, 0.4881, 0.2637, 0.4969, 0.3049, 0.4969, 0.01388, 0.4881, 0.009826, 0.4881, 0.001012, 0.4969, 0.005235, 0.4969, 0.6662, 0.4972, 0.6774, 0.4972, 0.6854, 0.506, 0.6738, 0.506, 0.1796, 0.4881, 0.1401, 0.4881, 0.1367, 0.4969, 0.1779, 0.4969, 0.4318, 0.5101, 0.4277, 0.5101, 0.4364, 0.5189, 0.4406, 0.5189, 0.3451, 0.4972, 0.375, 0.4972, 0.3704, 0.506, 0.3393, 0.506, 0.648, 0.4972, 0.6662, 0.4972, 0.6738, 0.506, 0.6548, 0.506, 0.1401, 0.4881, 0.1036, 0.4881, 0.09869, 0.4969, 0.1367, 0.4969, 0.648, 0.4972, 0.6235, 0.4972, 0.6293, 0.506, 0.6548, 0.506, 0.338, 0.5101, 0.37, 0.5101, 0.3762, 0.5189, 0.3429, 0.5189, 0.1036, 0.5101, 0.1401, 0.5101, 0.1367, 0.5189, 0.09869, 0.5189, 0.4843, 0.4972, 0.4459, 0.4972, 0.4443, 0.506, 0.4843, 0.506, 0.3025, 0.4972, 0.2913, 0.4972, 0.2832, 0.506, 0.2949, 0.506, 0.1401, 0.5101, 0.1796, 0.5101, 0.1779, 0.5189, 0.1367, 0.5189, 0.009826, 0.4881, 0.01388, 0.4881, 0.005235, 0.4969, 0.001012, 0.4969, 0.262, 0.4881, 0.2208, 0.4881, 0.2208, 0.4969, 0.2637, 0.4969, 0.3207, 0.4972, 0.3025, 0.4972, 0.2949, 0.506, 0.3138, 0.506, 0.4277, 0.4881, 0.4157, 0.4881, 0.4239, 0.4969, 0.4364, 0.4969, 0.3207, 0.4972, 0.3451, 0.4972, 0.3393, 0.506, 0.3138, 0.506, 0.6235, 0.4972, 0.648, 0.4972, 0.6548, 0.506, 0.6293, 0.506, 0.1036, 0.4881, 0.07162, 0.4881, 0.06539, 0.4969, 0.09869, 0.4969, 0.6662, 0.4972, 0.648, 0.4972, 0.6548, 0.506, 0.6738, 0.506, 0.4157, 0.4881, 0.3962, 0.4881, 0.4036, 0.4969, 0.4239, 0.4969, 0.37, 0.5101, 0.3962, 0.5101, 0.4036, 0.5189, 0.3762, 0.5189, 0.6774, 0.4972, 0.6662, 0.4972, 0.6738, 0.506, 0.6854, 0.506, 0.5227, 0.4972, 0.4843, 0.4972, 0.4843, 0.506, 0.5243, 0.506, 0.1796, 0.5101, 0.2208, 0.5101, 0.2208, 0.5189, 0.1779, 0.5189, 0.01388, 0.4881, 0.02589, 0.4881, 0.01774, 0.4969, 0.005235, 0.4969, 0.3451, 0.4972, 0.3207, 0.4972, 0.3138, 0.506, 0.3393, 0.506, 0.3025, 0.4972, 0.3207, 0.4972, 0.3138, 0.506, 0.2949, 0.506, 0.02589, 0.5101, 0.04538, 0.5101, 0.03805, 0.5189, 0.01774, 0.5189, 0.5937, 0.4972, 0.6235, 0.4972, 0.6293, 0.506, 0.5983, 0.506, 0.8184, 0.2654, 0.7955, 0.2531, 0.7972, 0.2507, 0.8195, 0.2626, 0.7468, 0.1938, 0.7393, 0.1689, 0.7422, 0.1684, 0.7496, 0.1926, 0.7468, 0.0925, 0.759, 0.06963, 0.7615, 0.07128, 0.7496, 0.09364, 0.8184, 0.02091, 0.8432, 0.01338, 0.8438, 0.01629, 0.8195, 0.02365, 0.9913, 0.0925, 0.9988, 0.1173, 0.9959, 0.1179, 0.9885, 0.09364, 0.9913, 0.1938, 0.979, 0.2166, 0.9766, 0.215, 0.9885, 0.1926, 0.9197, 0.2654, 0.8948, 0.2729, 0.8943, 0.27, 0.9185, 0.2626, 0.9197, 0.02091, 0.9425, 0.03313, 0.9409, 0.0356, 0.9185, 0.02365, 0.8432, 0.2729, 0.8184, 0.2654, 0.8195, 0.2626, 0.8438, 0.27, 0.759, 0.2166, 0.7468, 0.1938, 0.7496, 0.1926, 0.7615, 0.215, 0.7393, 0.1173, 0.7468, 0.0925, 0.7496, 0.09364, 0.7422, 0.1179, 0.7955, 0.03313, 0.8184, 0.02091, 0.8195, 0.02365, 0.7972, 0.0356, 0.8948, 0.01338, 0.9197, 0.02091, 0.9185, 0.02365, 0.8943, 0.01629, 0.979, 0.06963, 0.9913, 0.0925, 0.9885, 0.09364, 0.9766, 0.07128, 0.9988, 0.1689, 0.9913, 0.1938, 0.9885, 0.1926, 0.9959, 0.1684, 0.9425, 0.2531, 0.9197, 0.2654, 0.9185, 0.2626, 0.9409, 0.2507, 0.869, 0.2754, 0.8432, 0.2729, 0.8438, 0.27, 0.869, 0.2725, 0.7755, 0.2367, 0.759, 0.2166, 0.7615, 0.215, 0.7776, 0.2346, 0.7367, 0.1431, 0.7393, 0.1173, 0.7422, 0.1179, 0.7397, 0.1431, 0.7755, 0.04958, 0.7955, 0.03313, 0.7972, 0.0356, 0.7776, 0.05168, 0.869, 0.01084, 0.8948, 0.01338, 0.8943, 0.01629, 0.869, 0.0138, 0.9626, 0.04958, 0.979, 0.06963, 0.9766, 0.07128, 0.9605, 0.05168, 1.001, 0.1431, 0.9988, 0.1689, 0.9959, 0.1684, 0.9984, 0.1431, 0.9626, 0.2367, 0.9425, 0.2531, 0.9409, 0.2507, 0.9605, 0.2346, 0.7955, 0.2531, 0.7755, 0.2367, 0.7776, 0.2346, 0.7972, 0.2507, 0.7393, 0.1689, 0.7367, 0.1431, 0.7397, 0.1431, 0.7422, 0.1684, 0.759, 0.06963, 0.7755, 0.04958, 0.7776, 0.05168, 0.7615, 0.07128, 0.8432, 0.01338, 0.869, 0.01084, 0.869, 0.0138, 0.8438, 0.01629, 0.979, 0.2166, 0.9626, 0.2367, 0.9605, 0.2346, 0.9766, 0.215, 0.8948, 0.2729, 0.869, 0.2754, 0.869, 0.2725, 0.8943, 0.27, 0.9425, 0.03313, 0.9626, 0.04958, 0.9605, 0.05168, 0.9409, 0.0356, 0.9988, 0.1173, 1.001, 0.1431, 0.9984, 0.1431, 0.9959, 0.1179, 0.08579, 0.493, 0.1136, 0.493, 0.1136, 0.5131, 0.08579, 0.5131, 0.6114, 0.4911, 0.5577, 0.4911, 0.5577, 0.5165, 0.6114, 0.5165, 0.6148, 0.493, 0.5773, 0.493, 0.5773, 0.5131, 0.6148, 0.5131, 0.2253, 0.4911, 0.1641, 0.4911, 0.1641, 0.5165, 0.2253, 0.5165, 0.1511, 0.493, 0.1136, 0.493, 0.1136, 0.5131, 0.1511, 0.5131, 0.6148, 0.493, 0.6427, 0.493, 0.6427, 0.5131, 0.6148, 0.5131, 0.2918, 0.4911, 0.2253, 0.4911, 0.2253, 0.5165, 0.2918, 0.5165, 0.01343, 0.4911, 0.006622, 0.4911, 0.006622, 0.5165, 0.01343, 0.5165, 0.6427, 0.493, 0.6598, 0.493, 0.6598, 0.5131, 0.6427, 0.5131, 0.3609, 0.4911, 0.43, 0.4911, 0.43, 0.5165, 0.3609, 0.5165, 0.6882, 0.4911, 0.7084, 0.4911, 0.7084, 0.5165, 0.6882, 0.5165, 0.3642, 0.493, 0.423, 0.493, 0.423, 0.5131, 0.3642, 0.5131, 0.1104, 0.4911, 0.1641, 0.4911, 0.1641, 0.5165, 0.1104, 0.5165, 0.6555, 0.4911, 0.6882, 0.4911, 0.6882, 0.5165, 0.6555, 0.5165, 0.6555, 0.4911, 0.6114, 0.4911, 0.6114, 0.5165, 0.6555, 0.5165, 0.1136, 0.493, 0.1511, 0.493, 0.1511, 0.5131, 0.1136, 0.5131, 0.1136, 0.493, 0.08579, 0.493, 0.08579, 0.5131, 0.1136, 0.5131, 0.5773, 0.493, 0.5317, 0.493, 0.5317, 0.5131, 0.5773, 0.5131, 0.3609, 0.4911, 0.2918, 0.4911, 0.2918, 0.5165, 0.3609, 0.5165, 0.08579, 0.493, 0.06864, 0.493, 0.06864, 0.5131, 0.08579, 0.5131, 0.03359, 0.4911, 0.01343, 0.4911, 0.01343, 0.5165, 0.03359, 0.5165, 0.3642, 0.493, 0.3054, 0.493, 0.3054, 0.5131, 0.3642, 0.5131, 0.6598, 0.493, 0.6656, 0.493, 0.6656, 0.5131, 0.6598, 0.5131, 0.423, 0.493, 0.4796, 0.493, 0.4796, 0.5131, 0.423, 0.5131, 0.06633, 0.4911, 0.03359, 0.4911, 0.03359, 0.5165, 0.06633, 0.5165, 0.06633, 0.4911, 0.1104, 0.4911, 0.1104, 0.5165, 0.06633, 0.5165, 0.6114, 0.4911, 0.6555, 0.4911, 0.6555, 0.5165, 0.6114, 0.5165, 0.4796, 0.493, 0.5317, 0.493, 0.5317, 0.5131, 0.4796, 0.5131, 0.1511, 0.493, 0.1968, 0.493, 0.1968, 0.5131, 0.1511, 0.5131, 0.6882, 0.4911, 0.6555, 0.4911, 0.6555, 0.5165, 0.6882, 0.5165, 0.5317, 0.493, 0.4796, 0.493, 0.4796, 0.5131, 0.5317, 0.5131, 0.7084, 0.4911, 0.6882, 0.4911, 0.6882, 0.5165, 0.7084, 0.5165, 0.1115, 0.5114, 0.1369, 0.5114, 0.1327, 0.5009, 0.1068, 0.5009, 0.08342, 0.5153, 0.09879, 0.5153, 0.1379, 0.489, 0.125, 0.489, 0.1237, 0.5153, 0.09879, 0.5153, 0.1379, 0.489, 0.159, 0.489, 0.2956, 0.5153, 0.2449, 0.5153, 0.2611, 0.489, 0.3039, 0.489, 0.5728, 0.5153, 0.5978, 0.5153, 0.5586, 0.489, 0.5376, 0.489, 0.6131, 0.5153, 0.5978, 0.5153, 0.5586, 0.489, 0.5716, 0.489, 0.401, 0.5153, 0.4516, 0.5153, 0.4354, 0.489, 0.3927, 0.489, 0.3483, 0.5153, 0.401, 0.5153, 0.3927, 0.489, 0.3483, 0.489, 0.4983, 0.5153, 0.4516, 0.5153, 0.4354, 0.489, 0.4748, 0.489, 0.1573, 0.5153, 0.1983, 0.5153, 0.2218, 0.489, 0.1873, 0.489, 0.07823, 0.5153, 0.08342, 0.5153, 0.125, 0.489, 0.1206, 0.489, 0.1573, 0.5153, 0.1237, 0.5153, 0.159, 0.489, 0.1873, 0.489, 0.3483, 0.5153, 0.2956, 0.5153, 0.3039, 0.489, 0.3483, 0.489, 0.5392, 0.5153, 0.4983, 0.5153, 0.4748, 0.489, 0.5093, 0.489, 0.5392, 0.5153, 0.5728, 0.5153, 0.5376, 0.489, 0.5093, 0.489, 0.6183, 0.5153, 0.6131, 0.5153, 0.5716, 0.489, 0.576, 0.489, 0.2956, 0.5153, 0.3483, 0.5153, 0.3483, 0.489, 0.3039, 0.489, 0.1237, 0.5153, 0.1573, 0.5153, 0.1873, 0.489, 0.159, 0.489, 0.08342, 0.5153, 0.07823, 0.5153, 0.1206, 0.489, 0.125, 0.489, 0.1982, 0.5153, 0.1573, 0.5153, 0.1873, 0.489, 0.2218, 0.489, 0.401, 0.5153, 0.3483, 0.5153, 0.3483, 0.489, 0.3927, 0.489, 0.6131, 0.5153, 0.6183, 0.5153, 0.576, 0.489, 0.5716, 0.489, 0.5728, 0.5153, 0.5392, 0.5153, 0.5093, 0.489, 0.5376, 0.489, 0.4983, 0.5153, 0.5392, 0.5153, 0.5093, 0.489, 0.4748, 0.489, 0.2449, 0.5153, 0.2956, 0.5153, 0.3039, 0.489, 0.2611, 0.489, 0.09879, 0.5153, 0.1237, 0.5153, 0.159, 0.489, 0.1379, 0.489, 0.09879, 0.5153, 0.08342, 0.5153, 0.125, 0.489, 0.1379, 0.489, 0.2449, 0.5153, 0.1982, 0.5153, 0.2218, 0.489, 0.2611, 0.489, 0.5978, 0.5153, 0.5728, 0.5153, 0.5376, 0.489, 0.5586, 0.489, 0.4516, 0.5153, 0.4983, 0.5153, 0.4748, 0.489, 0.4354, 0.489, 0.4516, 0.5153, 0.401, 0.5153, 0.3927, 0.489, 0.4354, 0.489, 0.5978, 0.5153, 0.6131, 0.5153, 0.5716, 0.489, 0.5586, 0.489, 0.7583, 0.3999, 0.7692, 0.4088, 0.7802, 0.3923, 0.7723, 0.3859, 0.5181, 0.5114, 0.5597, 0.5114, 0.5633, 0.5009, 0.5209, 0.5009, 0.0, 0.0, 0.0, 0.0, 0.0, 0.0, 0.0, 0.0, 0.0, 0.0, 0.0, 0.0, 0.0, 0.0, 0.0, 0.0, 0.5597, 0.5114, 0.5939, 0.5114, 0.5981, 0.5009, 0.5633, 0.5009, 0.0, 0.0, 0.0, 0.0, 0.0, 0.0, 0.0, 0.0, 0.1369, 0.5114, 0.1115, 0.5114, 0.1068, 0.5009, 0.1327, 0.5009, 0.419, 0.5114, 0.3654, 0.5114, 0.3654, 0.5009, 0.42, 0.5009, 0.0, 0.0, 0.0, 0.0, 0.0, 0.0, 0.0, 0.0, 0.0, 0.0, 0.0, 0.0, 0.0, 0.0, 0.0, 0.0, 0.3654, 0.5114, 0.3118, 0.5114, 0.3108, 0.5009, 0.3654, 0.5009, 0.0, 0.0, 0.0, 0.0, 0.0, 0.0, 0.0, 0.0, 0.6193, 0.5114, 0.5939, 0.5114, 0.5981, 0.5009, 0.624, 0.5009, 0.0, 0.0, 0.0, 0.0, 0.0, 0.0, 0.0, 0.0, 0.1369, 0.5114, 0.1711, 0.5114, 0.1675, 0.5009, 0.1327, 0.5009, 0.0, 0.0, 0.0, 0.0, 0.0, 0.0, 0.0, 0.0, 0.0, 0.0, 0.0, 0.0, 0.0, 0.0, 0.0, 0.0, 0.1711, 0.5114, 0.2127, 0.5114, 0.2099, 0.5009, 0.1675, 0.5009, 0.5939, 0.5114, 0.6193, 0.5114, 0.624, 0.5009, 0.5981, 0.5009, 0.0, 0.0, 0.0, 0.0, 0.0, 0.0, 0.0, 0.0, 0.1115, 0.5114, 0.09591, 0.5114, 0.09089, 0.5009, 0.1068, 0.5009, 0.0, 0.0, 0.0, 0.0, 0.0, 0.0, 0.0, 0.0, 0.0, 0.0, 0.0, 0.0, 0.0, 0.0, 0.0, 0.0, 0.3654, 0.5114, 0.419, 0.5114, 0.42, 0.5009, 0.3654, 0.5009, 0.3118, 0.5114, 0.2602, 0.5114, 0.2583, 0.5009, 0.3108, 0.5009, 0.5939, 0.5114, 0.5597, 0.5114, 0.5633, 0.5009, 0.5981, 0.5009, 0.0, 0.0, 0.0, 0.0, 0.0, 0.0, 0.0, 0.0, 0.0, 0.0, 0.0, 0.0, 0.0, 0.0, 0.0, 0.0, 0.5597, 0.5114, 0.5181, 0.5114, 0.5209, 0.5009, 0.5633, 0.5009, 0.0, 0.0, 0.0, 0.0, 0.0, 0.0, 0.0, 0.0, 0.6193, 0.5114, 0.6349, 0.5114, 0.6399, 0.5009, 0.624, 0.5009, 0.2127, 0.5114, 0.2602, 0.5114, 0.2583, 0.5009, 0.2099, 0.5009, 0.09089, 0.5009, 0.08551, 0.5009, 0.08551, 0.49, 0.09089, 0.49, 0.0, 0.0, 0.0, 0.0, 0.0, 0.0, 0.0, 0.0, 0.08551, 0.5009, 0.09089, 0.5009, 0.09089, 0.49, 0.08551, 0.49, 0.42, 0.5009, 0.4725, 0.5009, 0.4725, 0.49, 0.42, 0.49, 0.0, 0.0, 0.0, 0.0, 0.0, 0.0, 0.0, 0.0, 0.2583, 0.5009, 0.2099, 0.5009, 0.2099, 0.49, 0.2583, 0.49, 0.0, 0.0, 0.0, 0.0, 0.0, 0.0, 0.0, 0.0, 0.0, 0.0, 0.0, 0.0, 0.0, 0.0, 0.0, 0.0, 0.0, 0.0, 0.0, 0.0, 0.0, 0.0, 0.0, 0.0, 0.5209, 0.5009, 0.4725, 0.5009, 0.4725, 0.49, 0.5209, 0.49, 0.6399, 0.5009, 0.6453, 0.5009, 0.6453, 0.49, 0.6399, 0.49, 0.2583, 0.5009, 0.3108, 0.5009, 0.3108, 0.49, 0.2583, 0.49, 0.0, 0.0, 0.0, 0.0, 0.0, 0.0, 0.0, 0.0, 0.0, 0.0, 0.0, 0.0, 0.0, 0.0, 0.0, 0.0, 0.6453, 0.5009, 0.6399, 0.5009, 0.6399, 0.49, 0.6453, 0.49, 0.0, 0.0, 0.0, 0.0, 0.0, 0.0, 0.0, 0.0, 0.4725, 0.5009, 0.5209, 0.5009, 0.5209, 0.49, 0.4725, 0.49, 0.09089, 0.5009, 0.1068, 0.5009, 0.1068, 0.49, 0.09089, 0.49, 0.2099, 0.5009, 0.1675, 0.5009, 0.1675, 0.49, 0.2099, 0.49, 0.0, 0.0, 0.0, 0.0, 0.0, 0.0, 0.0, 0.0, 0.0, 0.0, 0.0, 0.0, 0.0, 0.0, 0.0, 0.0, 0.1675, 0.5009, 0.1327, 0.5009, 0.1327, 0.49, 0.1675, 0.49, 0.4725, 0.5009, 0.42, 0.5009, 0.42, 0.49, 0.4725, 0.49, 0.0, 0.0, 0.0, 0.0, 0.0, 0.0, 0.0, 0.0, 0.0, 0.0, 0.0, 0.0, 0.0, 0.0, 0.0, 0.0, 0.3108, 0.5009, 0.3654, 0.5009, 0.3654, 0.49, 0.3108, 0.49, 0.0, 0.0, 0.0, 0.0, 0.0, 0.0, 0.0, 0.0, 0.0, 0.0, 0.0, 0.0, 0.0, 0.0, 0.0, 0.0, 0.6399, 0.5009, 0.624, 0.5009, 0.624, 0.49, 0.6399, 0.49, 0.0, 0.0, 0.0, 0.0, 0.0, 0.0, 0.0, 0.0, 0.5209, 0.5009, 0.5633, 0.5009, 0.5633, 0.49, 0.5209, 0.49, 0.1068, 0.5009, 0.1327, 0.5009, 0.1327, 0.49, 0.1068, 0.49, 0.0, 0.0, 0.0, 0.0, 0.0, 0.0, 0.0, 0.0, 0.6349, 0.5114, 0.6193, 0.5114, 0.624, 0.5009, 0.6399, 0.5009, 0.0, 0.0, 0.0, 0.0, 0.0, 0.0, 0.0, 0.0, 0.0, 0.0, 0.0, 0.0, 0.0, 0.0, 0.0, 0.0, 0.3118, 0.5114, 0.3654, 0.5114, 0.3654, 0.5009, 0.3108, 0.5009, 0.0, 0.0, 0.0, 0.0, 0.0, 0.0, 0.0, 0.0, 0.4705, 0.5114, 0.419, 0.5114, 0.42, 0.5009, 0.4725, 0.5009, 0.1711, 0.5114, 0.1369, 0.5114, 0.1327, 0.5009, 0.1675, 0.5009, 0.0, 0.0, 0.0, 0.0, 0.0, 0.0, 0.0, 0.0, 0.0, 0.0, 0.0, 0.0, 0.0, 0.0, 0.0, 0.0, 0.2127, 0.5114, 0.1711, 0.5114, 0.1675, 0.5009, 0.2099, 0.5009, 0.0, 0.0, 0.0, 0.0, 0.0, 0.0, 0.0, 0.0, 0.09591, 0.5114, 0.1115, 0.5114, 0.1068, 0.5009, 0.09089, 0.5009, 0.4705, 0.5114, 0.5181, 0.5114, 0.5209, 0.5009, 0.4725, 0.5009, 0.0, 0.0, 0.0, 0.0, 0.0, 0.0, 0.0, 0.0, 0.6402, 0.5114, 0.6349, 0.5114, 0.6399, 0.5009, 0.6453, 0.5009, 0.0, 0.0, 0.0, 0.0, 0.0, 0.0, 0.0, 0.0, 0.0, 0.0, 0.0, 0.0, 0.0, 0.0, 0.0, 0.0, 0.2602, 0.5114, 0.3118, 0.5114, 0.3108, 0.5009, 0.2583, 0.5009, 0.0, 0.0, 0.0, 0.0, 0.0, 0.0, 0.0, 0.0, 0.6349, 0.5114, 0.6402, 0.5114, 0.6453, 0.5009, 0.6399, 0.5009, 0.5181, 0.5114, 0.4705, 0.5114, 0.4725, 0.5009, 0.5209, 0.5009, 0.0, 0.0, 0.0, 0.0, 0.0, 0.0, 0.0, 0.0, 0.0, 0.0, 0.0, 0.0, 0.0, 0.0, 0.0, 0.0, 0.2602, 0.5114, 0.2127, 0.5114, 0.2099, 0.5009, 0.2583, 0.5009, 0.0, 0.0, 0.0, 0.0, 0.0, 0.0, 0.0, 0.0, 0.419, 0.5114, 0.4705, 0.5114, 0.4725, 0.5009, 0.42, 0.5009, 0.09063, 0.5114, 0.09591, 0.5114, 0.09089, 0.5009, 0.08551, 0.5009, 0.0, 0.0, 0.0, 0.0, 0.0, 0.0, 0.0, 0.0, 0.0, 0.0, 0.0, 0.0, 0.0, 0.0, 0.0, 0.0, 0.0, 0.0, 0.0, 0.0, 0.0, 0.0, 0.0, 0.0, 0.09591, 0.5114, 0.09063, 0.5114, 0.08551, 0.5009, 0.09089, 0.5009, 0.0, 0.0, 0.0, 0.0, 0.0, 0.0, 0.0, 0.0, 0.0, 0.0, 0.0, 0.0, 0.0, 0.0, 0.0, 0.0, 0.0, 0.0, 0.0, 0.0, 0.0, 0.0, 0.0, 0.0, 0.0, 0.0, 0.0, 0.0, 0.0, 0.0, 0.0, 0.0, 0.0, 0.0, 0.0, 0.0, 0.0, 0.0, 0.0, 0.0, 0.0, 0.0, 0.0, 0.0, 0.0, 0.0, 0.0, 0.0, 0.0, 0.0, 0.0, 0.0, 0.0, 0.0, 0.0, 0.0, 0.0, 0.0, 0.0, 0.0, 0.0, 0.0, 0.0, 0.0, 0.0, 0.0, 0.0, 0.0, 0.0, 0.0, 0.0, 0.0, 0.0, 0.0, 0.0, 0.0, 0.0, 0.0, 0.0, 0.0, 0.0, 0.0, 0.0, 0.0, 0.0, 0.0, 0.0, 0.0, 0.0, 0.0, 0.0, 0.0, 0.0, 0.0, 0.0, 0.0, 0.0, 0.0, 0.0, 0.0, 0.0, 0.0, 0.0, 0.0, 0.0, 0.0, 0.0, 0.0, 0.0, 0.0, 0.0, 0.0, 0.0, 0.0, 0.0, 0.0, 0.0, 0.0, 0.0, 0.0, 0.0, 0.0, 0.0, 0.0, 0.0, 0.0, 0.0, 0.0, 0.0, 0.0, 0.0, 0.0, 0.0, 0.0, 0.0, 0.0, 0.0, 0.0, 0.0, 0.0, 0.0, 0.0, 0.0, 0.0, 0.0, 0.0, 0.0, 0.0, 0.0, 0.0, 0.0, 0.0, 0.0, 0.0, 0.0, 0.0, 0.0, 0.0, 0.0, 0.0, 0.0, 0.0, 0.0, 0.0, 0.0, 0.0, 0.0, 0.0, 0.0, 0.0, 0.0, 0.0, 0.0, 0.0, 0.0, 0.0, 0.0, 0.0, 0.0, 0.0, 0.0, 0.0, 0.0, 0.0, 0.0, 0.0, 0.0, 0.0, 0.0, 0.0, 0.0, 0.0, 0.0, 0.0, 0.0, 0.0, 0.0, 0.0, 0.0, 0.0, 0.0, 0.0, 0.0, 0.0, 0.0, 0.0, 0.0, 0.0, 0.0, 0.0, 0.0, 0.0, 0.0, 0.0, 0.0, 0.0, 0.0, 0.0, 0.0, 0.0, 0.0, 0.0, 0.0, 0.0, 0.0, 0.0, 0.0, 0.0, 0.0, 0.0, 0.0, 0.0, 0.0, 0.0, 0.0, 0.0, 0.0, 0.0, 0.0, 0.0, 0.0, 0.0, 0.0, 0.0, 0.0, 0.0, 0.0, 0.0, 0.0, 0.0, 0.0, 0.0, 0.0, 0.0, 0.0, 0.0, 0.0, 0.0, 0.0, 0.0, 0.0, 0.0, 0.0, 0.0, 0.0, 0.0, 0.0, 0.0, 0.0, 0.0, 0.0, 0.0, 0.624, 0.5009, 0.6399, 0.5009, 0.6399, 0.49, 0.624, 0.49, 0.2099, 0.5009, 0.2583, 0.5009, 0.2583, 0.49, 0.2099, 0.49, 0.5633, 0.5009, 0.5209, 0.5009, 0.5209, 0.49, 0.5633, 0.49, 0.0, 0.0, 0.0, 0.0, 0.0, 0.0, 0.0, 0.0, 0.0, 0.0, 0.0, 0.0, 0.0, 0.0, 0.0, 0.0, 0.5981, 0.5009, 0.5633, 0.5009, 0.5633, 0.49, 0.5981, 0.49, 0.0, 0.0, 0.0, 0.0, 0.0, 0.0, 0.0, 0.0, 0.0, 0.0, 0.0, 0.0, 0.0, 0.0, 0.0, 0.0, 0.3108, 0.5009, 0.2583, 0.5009, 0.2583, 0.49, 0.3108, 0.49, 0.3654, 0.5009, 0.42, 0.5009, 0.42, 0.49, 0.3654, 0.49, 0.0, 0.0, 0.0, 0.0, 0.0, 0.0, 0.0, 0.0, 0.0, 0.0, 0.0, 0.0, 0.0, 0.0, 0.0, 0.0, 0.0, 0.0, 0.0, 0.0, 0.0, 0.0, 0.0, 0.0, 0.1068, 0.5009, 0.09089, 0.5009, 0.09089, 0.49, 0.1068, 0.49, 0.1675, 0.5009, 0.2099, 0.5009, 0.2099, 0.49, 0.1675, 0.49, 0.5981, 0.5009, 0.624, 0.5009, 0.624, 0.49, 0.5981, 0.49, 0.0, 0.0, 0.0, 0.0, 0.0, 0.0, 0.0, 0.0, 0.1327, 0.5009, 0.1675, 0.5009, 0.1675, 0.49, 0.1327, 0.49, 0.0, 0.0, 0.0, 0.0, 0.0, 0.0, 0.0, 0.0, 0.0, 0.0, 0.0, 0.0, 0.0, 0.0, 0.0, 0.0, 0.624, 0.5009, 0.5981, 0.5009, 0.5981, 0.49, 0.624, 0.49, 0.3654, 0.5009, 0.3108, 0.5009, 0.3108, 0.49, 0.3654, 0.49, 0.0, 0.0, 0.0, 0.0, 0.0, 0.0, 0.0, 0.0, 0.0, 0.0, 0.0, 0.0, 0.0, 0.0, 0.0, 0.0, 0.0, 0.0, 0.0, 0.0, 0.0, 0.0, 0.0, 0.0, 0.42, 0.5009, 0.3654, 0.5009, 0.3654, 0.49, 0.42, 0.49, 0.1327, 0.5009, 0.1068, 0.5009, 0.1068, 0.49, 0.1327, 0.49, 0.0, 0.0, 0.0, 0.0, 0.0, 0.0, 0.0, 0.0, 0.5633, 0.5009, 0.5981, 0.5009, 0.5981, 0.49, 0.5633, 0.49, 0.0, 0.0, 0.0, 0.0, 0.0, 0.0, 0.0, 0.0, 0.8089, 0.401, 0.819, 0.4, 0.8287, 0.3971, 0.8377, 0.3923, 0.8455, 0.3859, 0.8519, 0.378, 0.8567, 0.3691, 0.8597, 0.3594, 0.8607, 0.3493, 0.8597, 0.3392, 0.8567, 0.3295, 0.8519, 0.3206, 0.8455, 0.3127, 0.8377, 0.3063, 0.8287, 0.3015, 0.819, 0.2986, 0.8089, 0.2976, 0.7988, 0.2986, 0.7891, 0.3015, 0.7802, 0.3063, 0.7723, 0.3127, 0.7659, 0.3206, 0.7611, 0.3295, 0.7582, 0.3392, 0.7572, 0.3493, 0.7582, 0.3594, 0.7611, 0.3691, 0.7659, 0.378, 0.7723, 0.3859, 0.7802, 0.3923, 0.7891, 0.3971, 0.7988, 0.4, 0.7374, 0.3493, 0.7388, 0.3633, 0.7582, 0.3594, 0.7572, 0.3493, 0.7583, 0.2987, 0.7494, 0.3095, 0.7659, 0.3206, 0.7723, 0.3127, 0.8089, 0.2777, 0.795, 0.2791, 0.7988, 0.2986, 0.8089, 0.2976, 0.8595, 0.2987, 0.8487, 0.2898, 0.8377, 0.3063, 0.8455, 0.3127, 0.8805, 0.3493, 0.8791, 0.3353, 0.8597, 0.3392, 0.8607, 0.3493, 0.8595, 0.3999, 0.8684, 0.389, 0.8519, 0.378, 0.8455, 0.3859, 0.8089, 0.4208, 0.8229, 0.4195, 0.819, 0.4, 0.8089, 0.401, 0.7692, 0.4088, 0.7815, 0.4154, 0.7891, 0.3971, 0.7802, 0.3923, 0.7388, 0.3633, 0.7428, 0.3767, 0.7611, 0.3691, 0.7582, 0.3594, 0.7494, 0.3095, 0.7428, 0.3219, 0.7611, 0.3295, 0.7659, 0.3206, 0.795, 0.2791, 0.7815, 0.2832, 0.7891, 0.3015, 0.7988, 0.2986, 0.8487, 0.2898, 0.8363, 0.2832, 0.8287, 0.3015, 0.8377, 0.3063, 0.8791, 0.3353, 0.875, 0.3219, 0.8567, 0.3295, 0.8597, 0.3392, 0.8684, 0.389, 0.875, 0.3767, 0.8567, 0.3691, 0.8519, 0.378, 0.8229, 0.4195, 0.8363, 0.4154, 0.8287, 0.3971, 0.819, 0.4, 0.7815, 0.4154, 0.795, 0.4195, 0.7988, 0.4, 0.7891, 0.3971, 0.7428, 0.3767, 0.7494, 0.389, 0.7659, 0.378, 0.7611, 0.3691, 0.7428, 0.3219, 0.7388, 0.3353, 0.7582, 0.3392, 0.7611, 0.3295, 0.7815, 0.2832, 0.7692, 0.2898, 0.7802, 0.3063, 0.7891, 0.3015, 0.8363, 0.4154, 0.8487, 0.4088, 0.8377, 0.3923, 0.8287, 0.3971, 0.8363, 0.2832, 0.8229, 0.2791, 0.819, 0.2986, 0.8287, 0.3015, 0.875, 0.3219, 0.8684, 0.3095, 0.8519, 0.3206, 0.8567, 0.3295, 0.875, 0.3767, 0.8791, 0.3633, 0.8597, 0.3594, 0.8567, 0.3691, 0.795, 0.4195, 0.8089, 0.4208, 0.8089, 0.401, 0.7988, 0.4, 0.7494, 0.389, 0.7583, 0.3999, 0.7723, 0.3859, 0.7659, 0.378, 0.7388, 0.3353, 0.7374, 0.3493, 0.7572, 0.3493, 0.7582, 0.3392, 0.7692, 0.2898, 0.7583, 0.2987, 0.7723, 0.3127, 0.7802, 0.3063, 0.8791, 0.3633, 0.8805, 0.3493, 0.8607, 0.3493, 0.8597, 0.3594, 0.8487, 0.4088, 0.8595, 0.3999, 0.8455, 0.3859, 0.8377, 0.3923, 0.8229, 0.2791, 0.8089, 0.2777, 0.8089, 0.2976, 0.819, 0.2986, 0.8684, 0.3095, 0.8595, 0.2987, 0.8455, 0.3127, 0.8519, 0.3206, 0.8861, 0.2164, 0.8712, 0.2179, 0.8563, 0.2164, 0.842, 0.2121, 0.8288, 0.205, 0.8172, 0.1955, 0.8077, 0.184, 0.8006, 0.1708, 0.7963, 0.1564, 0.7948, 0.1415, 0.7963, 0.1266, 0.8006, 0.1123, 0.8077, 0.09908, 0.8172, 0.08751, 0.8288, 0.07801, 0.842, 0.07095, 0.8563, 0.0666, 0.8712, 0.06513, 0.8861, 0.0666, 0.9004, 0.07095, 0.9137, 0.07801, 0.9252, 0.08751, 0.9347, 0.09908, 0.9418, 0.1123, 0.9461, 0.1266, 0.9476, 0.1415, 0.9461, 0.1564, 0.9418, 0.1708, 0.9347, 0.184, 0.9252, 0.1955, 0.9137, 0.205, 0.9004, 0.2121, 0.7609, 0.1635, 0.7587, 0.1415, 0.7948, 0.1415, 0.7963, 0.1564, 0.7777, 0.07901, 0.7916, 0.06196, 0.8172, 0.08751, 0.8077, 0.09908, 0.8493, 0.03116, 0.8712, 0.029, 0.8712, 0.06513, 0.8563, 0.0666, 0.9337, 0.04796, 0.9508, 0.06196, 0.9252, 0.08751, 0.9137, 0.07801, 0.9816, 0.1196, 0.9837, 0.1415, 0.9476, 0.1415, 0.9461, 0.1266, 0.9648, 0.204, 0.9508, 0.2211, 0.9252, 0.1955, 0.9347, 0.184, 0.8932, 0.2519, 0.8712, 0.254, 0.8712, 0.2179, 0.8861, 0.2164, 0.8282, 0.2455, 0.8087, 0.2351, 0.8288, 0.205, 0.842, 0.2121, 0.7673, 0.1846, 0.7609, 0.1635, 0.7963, 0.1564, 0.8006, 0.1708, 0.7673, 0.09846, 0.7777, 0.07901, 0.8077, 0.09908, 0.8006, 0.1123, 0.8282, 0.03757, 0.8493, 0.03116, 0.8563, 0.0666, 0.842, 0.07095, 0.9143, 0.2455, 0.8932, 0.2519, 0.8861, 0.2164, 0.9004, 0.2121, 0.9143, 0.03757, 0.9337, 0.04796, 0.9137, 0.07801, 0.9004, 0.07095, 0.9752, 0.09846, 0.9816, 0.1196, 0.9461, 0.1266, 0.9418, 0.1123, 0.9752, 0.1846, 0.9648, 0.204, 0.9347, 0.184, 0.9418, 0.1708, 0.8493, 0.2519, 0.8282, 0.2455, 0.842, 0.2121, 0.8563, 0.2164, 0.7777, 0.204, 0.7673, 0.1846, 0.8006, 0.1708, 0.8077, 0.184, 0.7609, 0.1196, 0.7673, 0.09846, 0.8006, 0.1123, 0.7963, 0.1266, 0.8087, 0.04796, 0.8282, 0.03757, 0.842, 0.07095, 0.8288, 0.07801, 0.9816, 0.1635, 0.9752, 0.1846, 0.9418, 0.1708, 0.9461, 0.1564, 0.9337, 0.2351, 0.9143, 0.2455, 0.9004, 0.2121, 0.9137, 0.205, 0.8932, 0.03116, 0.9143, 0.03757, 0.9004, 0.07095, 0.8861, 0.0666, 0.9648, 0.07901, 0.9752, 0.09846, 0.9418, 0.1123, 0.9347, 0.09908, 0.8712, 0.254, 0.8493, 0.2519, 0.8563, 0.2164, 0.8712, 0.2179, 0.7916, 0.2211, 0.7777, 0.204, 0.8077, 0.184, 0.8172, 0.1955, 0.7587, 0.1415, 0.7609, 0.1196, 0.7963, 0.1266, 0.7948, 0.1415, 0.7916, 0.06196, 0.8087, 0.04796, 0.8288, 0.07801, 0.8172, 0.08751, 0.9508, 0.06196, 0.9648, 0.07901, 0.9347, 0.09908, 0.9252, 0.08751, 0.9837, 0.1415, 0.9816, 0.1635, 0.9461, 0.1564, 0.9476, 0.1415, 0.9508, 0.2211, 0.9337, 0.2351, 0.9137, 0.205, 0.9252, 0.1955, 0.8712, 0.029, 0.8932, 0.03116, 0.8861, 0.0666, 0.8712, 0.06513])
me_coca_cola.materials.append(mat_coca_cola)
me_coca_cola.use_remesh_preserve_volume = False
me_coca_cola.use_remesh_preserve_attributes = False
me_coca_cola.use_mirror_vertex_groups = False
me_coca_cola.update()

# ---- objects
ob_coca_cola = bpy.data.objects.new('coca-cola', me_coca_cola)
ob_lamp = bpy.data.objects.new('Lamp', light_lamp)
ob_camera = bpy.data.objects.new('Camera', cam_camera)
ob_lamp_001 = bpy.data.objects.new('Lamp.001', light_lamp_001)
ob_lamp_002 = bpy.data.objects.new('Lamp.002', light_lamp_002)
ob_lamp_003 = bpy.data.objects.new('Lamp.003', light_lamp_003)
ob_lamp_004 = bpy.data.objects.new('Lamp.004', light_lamp_004)

# ---- transforms, parenting, visibility, modifiers, constraints
ob_coca_cola.location = (0.0, 0.0, 0.0)
ob_coca_cola.lineart.crease_threshold = 0.0
ob_lamp.location = (7.748, 1.005, 2.706)
ob_lamp.rotation_euler = (0.6503, 0.05522, 1.866)
ob_lamp.lock_rotations_4d = False
ob_lamp.empty_display_type = 'ARROWS'
ob_lamp.color = (0.0, 0.0, 0.0, 0.0)
ob_lamp.lineart.crease_threshold = 0.0
ob_camera.location = (0.04034, -5.088, 3.709)
ob_camera.rotation_euler = (0.9497, -0.0, 0.0)
ob_camera.lock_rotations_4d = False
ob_camera.empty_display_type = 'ARROWS'
ob_camera.color = (0.0, 0.0, 0.0, 0.0)
ob_camera.display_type = 'WIRE'
ob_camera.lineart.crease_threshold = 0.0
ob_lamp_001.location = (-9.343, 1.005, 0.9125)
ob_lamp_001.rotation_euler = (0.6503, 0.05522, 1.866)
ob_lamp_001.lock_rotations_4d = False
ob_lamp_001.empty_display_type = 'ARROWS'
ob_lamp_001.color = (0.0, 0.0, 0.0, 0.0)
ob_lamp_001.lineart.crease_threshold = 0.0
ob_lamp_002.location = (0.9372, -10.7, 2.706)
ob_lamp_002.rotation_euler = (0.6503, 0.05522, 1.866)
ob_lamp_002.lock_rotations_4d = False
ob_lamp_002.empty_display_type = 'ARROWS'
ob_lamp_002.color = (0.0, 0.0, 0.0, 0.0)
ob_lamp_002.lineart.crease_threshold = 0.0
ob_lamp_003.location = (-0.8269, 12.99, 2.706)
ob_lamp_003.rotation_euler = (0.6503, 0.05522, 1.866)
ob_lamp_003.lock_rotations_4d = False
ob_lamp_003.empty_display_type = 'ARROWS'
ob_lamp_003.color = (0.0, 0.0, 0.0, 0.0)
ob_lamp_003.lineart.crease_threshold = 0.0
ob_lamp_004.location = (0.9372, -0.1639, 2.706)
ob_lamp_004.rotation_euler = (0.6503, 0.05522, 1.866)
ob_lamp_004.lock_rotations_4d = False
ob_lamp_004.empty_display_type = 'ARROWS'
ob_lamp_004.color = (0.0, 0.0, 0.0, 0.0)
ob_lamp_004.lineart.crease_threshold = 0.0

# ---- collection membership
col_collection_1.objects.link(ob_coca_cola)
col_collection_1.objects.link(ob_lamp)
col_collection_1.objects.link(ob_camera)
col_collection_1.objects.link(ob_lamp_001)
col_collection_1.objects.link(ob_lamp_002)
col_collection_1.objects.link(ob_lamp_003)
col_collection_1.objects.link(ob_lamp_004)

# ---- scene / render settings (as saved in the file)
scene.camera = ob_camera
scene.frame_start = 1; scene.frame_end = 250; scene.frame_set(1)
scene.render.engine = 'BLENDER_EEVEE_NEXT'
scene.render.resolution_percentage = 50
scene.render.dither_intensity = 0.0
scene.cycles.use_denoising = False
scene.cycles.samples = 10
scene.cycles.sampling_pattern = 'TABULATED_SOBOL'
scene.cycles.light_sampling_threshold = 0.0
scene.cycles.use_adaptive_sampling = False
scene.cycles.use_light_tree = False
scene.cycles.blur_glossy = 0.0
scene.cycles.volume_bounces = 1
scene.cycles.pixel_filter_type = 'GAUSSIAN'
scene.cycles.sample_clamp_indirect = 0.0
scene.view_settings.view_transform = 'Standard'
bpy.context.view_layer.update()
